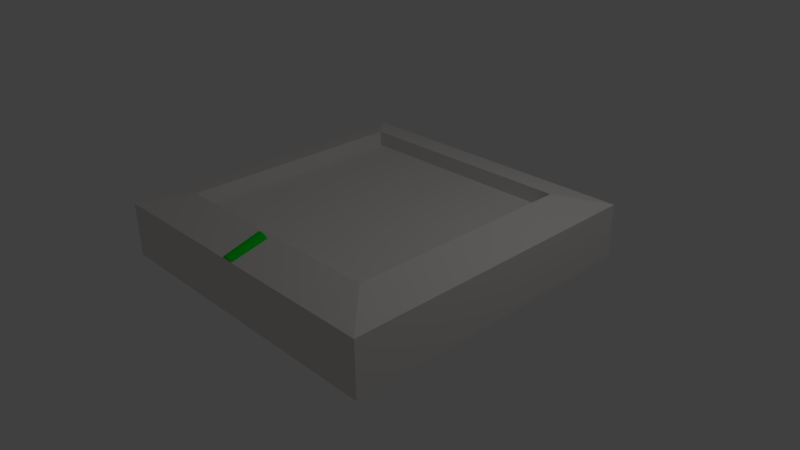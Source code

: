 # Source: tower_basement_1.blend  (saved by Blender 2.77.0; exported with 4.5.12 LTS)
import bpy
from mathutils import Matrix  # noqa: F401  (used for matrix-valued properties, if any)

bpy.ops.wm.read_factory_settings(use_empty=True)
scene = bpy.context.scene
scene.name = 'Scene'

# ---- collections
col_collection_1 = bpy.data.collections.new('Collection 1'); scene.collection.children.link(col_collection_1)

# ---- materials (node trees are filled in below, after node groups)
mat_material_001 = bpy.data.materials.new('Material.001')
mat_material_001.alpha_threshold = 0.0
mat_material_001.use_transparent_shadow = False
mat_material_001.diffuse_color = (0.0, 0.8, 0.02262, 1.0)
mat_material_001.roughness = 0.5
mat_material = bpy.data.materials.new('Material')
mat_material.alpha_threshold = 0.0
mat_material.use_transparent_shadow = False
mat_material.diffuse_color = (0.8, 0.7703, 0.7471, 1.0)
mat_material.roughness = 0.5
mat_material.line_color = (0.0, 0.0, 0.0, 1.0)

# ---- material node trees

# ---- world
world_world = bpy.data.worlds.new('World'); scene.world = world_world
world_world.color = (0.05088, 0.05088, 0.05088)
world_world.use_sun_shadow = False
world_world.sun_shadow_jitter_overblur = 0.0
world_world.cycles.sampling_method = 'MANUAL'

# ---- cameras
cam_camera = bpy.data.cameras.new('Camera')
cam_camera.clip_end = 100.0
cam_camera.lens = 35.0
cam_camera.sensor_width = 32.0
cam_camera.sensor_height = 18.0
cam_camera.ortho_scale = 7.314
cam_camera.dof.focus_distance = 0.0
cam_camera.dof.aperture_fstop = 128.0

# ---- lights
light_lamp = bpy.data.lights.new('Lamp', 'POINT')
light_lamp.transmission_factor = 0.0
light_lamp.cutoff_distance = 30.0
light_lamp.energy = 100.0
light_lamp.shadow_buffer_clip_start = 1.001
light_lamp.shadow_soft_size = 0.1
light_lamp.shadow_maximum_resolution = 0.006
light_lamp.use_absolute_resolution = True

# ---- meshes
me_cylinder_001 = bpy.data.meshes.new('Cylinder.001')
me_cylinder_001.from_pydata([(0.0, 1.0, -1.0), (0.0, 1.0, 1.0), (0.1951, 0.9808, -1.0), (0.1951, 0.9808, 1.0), (0.3827, 0.9239, -1.0), (0.3827, 0.9239, 1.0), (0.5556, 0.8315, -1.0), (0.5556, 0.8315, 1.0), (0.7071, 0.7071, -1.0), (0.7071, 0.7071, 1.0), (0.8315, 0.5556, -1.0), (0.8315, 0.5556, 1.0), (0.9239, 0.3827, -1.0), (0.9239, 0.3827, 1.0), (0.9808, 0.1951, -1.0), (0.9808, 0.1951, 1.0), (1.0, 7.55e-08, -1.0), (1.0, 7.55e-08, 1.0), (0.9808, -0.1951, -1.0), (0.9808, -0.1951, 1.0), (0.9239, -0.3827, -1.0), (0.9239, -0.3827, 1.0), (0.8315, -0.5556, -1.0), (0.8315, -0.5556, 1.0), (0.7071, -0.7071, -1.0), (0.7071, -0.7071, 1.0), (0.5556, -0.8315, -1.0), (0.5556, -0.8315, 1.0), (0.3827, -0.9239, -1.0), (0.3827, -0.9239, 1.0), (0.1951, -0.9808, -1.0), (0.1951, -0.9808, 1.0), (-3.258e-07, -1.0, -1.0), (-3.258e-07, -1.0, 1.0), (-0.1951, -0.9808, -1.0), (-0.1951, -0.9808, 1.0), (-0.3827, -0.9239, -1.0), (-0.3827, -0.9239, 1.0), (-0.5556, -0.8315, -1.0), (-0.5556, -0.8315, 1.0), (-0.7071, -0.7071, -1.0), (-0.7071, -0.7071, 1.0), (-0.8315, -0.5556, -1.0), (-0.8315, -0.5556, 1.0), (-0.9239, -0.3827, -1.0), (-0.9239, -0.3827, 1.0), (-0.9808, -0.1951, -1.0), (-0.9808, -0.1951, 1.0), (-1.0, 9.656e-07, -1.0), (-1.0, 9.656e-07, 1.0), (-0.9808, 0.1951, -1.0), (-0.9808, 0.1951, 1.0), (-0.9239, 0.3827, -1.0), (-0.9239, 0.3827, 1.0), (-0.8315, 0.5556, -1.0), (-0.8315, 0.5556, 1.0), (-0.7071, 0.7071, -1.0), (-0.7071, 0.7071, 1.0), (-0.5556, 0.8315, -1.0), (-0.5556, 0.8315, 1.0), (-0.3827, 0.9239, -1.0), (-0.3827, 0.9239, 1.0), (-0.1951, 0.9808, -1.0), (-0.1951, 0.9808, 1.0)], [], [(0, 1, 3, 2), (2, 3, 5, 4), (4, 5, 7, 6), (6, 7, 9, 8), (8, 9, 11, 10), (10, 11, 13, 12), (12, 13, 15, 14), (14, 15, 17, 16), (16, 17, 19, 18), (18, 19, 21, 20), (20, 21, 23, 22), (22, 23, 25, 24), (24, 25, 27, 26), (26, 27, 29, 28), (28, 29, 31, 30), (30, 31, 33, 32), (32, 33, 35, 34), (34, 35, 37, 36), (36, 37, 39, 38), (38, 39, 41, 40), (40, 41, 43, 42), (42, 43, 45, 44), (44, 45, 47, 46), (46, 47, 49, 48), (48, 49, 51, 50), (50, 51, 53, 52), (52, 53, 55, 54), (54, 55, 57, 56), (56, 57, 59, 58), (58, 59, 61, 60), (3, 1, 63, 61, 59, 57, 55, 53, 51, 49, 47, 45, 43, 41, 39, 37, 35, 33, 31, 29, 27, 25, 23, 21, 19, 17, 15, 13, 11, 9, 7, 5), (60, 61, 63, 62), (62, 63, 1, 0), (0, 2, 4, 6, 8, 10, 12, 14, 16, 18, 20, 22, 24, 26, 28, 30, 32, 34, 36, 38, 40, 42, 44, 46, 48, 50, 52, 54, 56, 58, 60, 62)])
me_cylinder_001.materials.append(mat_material_001)
me_cylinder_001.use_remesh_preserve_volume = False
me_cylinder_001.use_remesh_preserve_attributes = False
me_cylinder_001.use_mirror_vertex_groups = False
me_cylinder_001.update()
me_cube = bpy.data.meshes.new('Cube')
me_cube.from_pydata([(1.0, 1.0, -0.01022), (1.0, -1.0, -0.01022), (-1.0, -1.0, -0.01022), (-1.0, 1.0, -0.01022), (1.0, 1.0, 0.3341), (1.0, -1.0, 0.3341), (-1.0, -1.0, 0.3341), (-1.0, 1.0, 0.3341), (0.7348, 0.7348, 0.4015), (0.7348, -0.7348, 0.4015), (-0.7348, 0.7348, 0.4015), (-0.7348, -0.7348, 0.4015), (0.7348, 0.7348, 0.3039), (0.7348, -0.7348, 0.3039), (-0.7348, 0.7348, 0.3039), (-0.7348, -0.7348, 0.3039)], [], [(0, 1, 2, 3), (7, 6, 11, 10), (0, 4, 5, 1), (1, 5, 6, 2), (2, 6, 7, 3), (4, 0, 3, 7), (10, 11, 15, 14), (4, 7, 10, 8), (6, 5, 9, 11), (5, 4, 8, 9), (12, 14, 15, 13), (8, 10, 14, 12), (11, 9, 13, 15), (9, 8, 12, 13)])
me_cube.materials.append(mat_material)
me_cube.use_remesh_preserve_volume = False
me_cube.use_remesh_preserve_attributes = False
me_cube.use_mirror_vertex_groups = False
me_cube.update()

# ---- objects
ob_cylinder = bpy.data.objects.new('Cylinder', me_cylinder_001)
ob_cube = bpy.data.objects.new('Cube', me_cube)
ob_lamp = bpy.data.objects.new('Lamp', light_lamp)
ob_camera = bpy.data.objects.new('Camera', cam_camera)

# ---- transforms, parenting, visibility, modifiers, constraints
ob_cylinder.location = (-0.03584, -1.858, 0.7317)
ob_cylinder.rotation_euler = (-7.574, -0.0, 0.0)
ob_cylinder.scale = (0.0998, 0.0998, 0.2496)
ob_cylinder.lineart.crease_threshold = 0.0
ob_cube.location = (0.0, 0.0, 0.0)
ob_cube.scale = (2.121, 2.121, 2.121)
ob_cube.lock_rotations_4d = False
ob_cube.empty_display_type = 'ARROWS'
ob_cube.lineart.crease_threshold = 0.0
ob_lamp.location = (4.076, 1.005, 5.904)
ob_lamp.rotation_euler = (0.6503, 0.05522, 1.866)
ob_lamp.lock_rotations_4d = False
ob_lamp.empty_display_type = 'ARROWS'
ob_lamp.color = (0.0, 0.0, 0.0, 0.0)
ob_lamp.lineart.crease_threshold = 0.0
ob_camera.location = (7.481, -6.508, 5.344)
ob_camera.rotation_euler = (1.109, 0.01082, 0.8149)
ob_camera.lock_rotations_4d = False
ob_camera.empty_display_type = 'ARROWS'
ob_camera.color = (0.0, 0.0, 0.0, 0.0)
ob_camera.display_type = 'WIRE'
ob_camera.lineart.crease_threshold = 0.0

# ---- collection membership
col_collection_1.objects.link(ob_cylinder)
col_collection_1.objects.link(ob_cube)
col_collection_1.objects.link(ob_lamp)
col_collection_1.objects.link(ob_camera)

# ---- scene / render settings (as saved in the file)
scene.camera = ob_camera
scene.frame_start = 1; scene.frame_end = 250; scene.frame_set(1)
scene.render.engine = 'BLENDER_EEVEE_NEXT'
scene.render.resolution_percentage = 50
scene.render.dither_intensity = 0.0
scene.cycles.use_denoising = False
scene.cycles.samples = 128
scene.cycles.sampling_pattern = 'TABULATED_SOBOL'
scene.cycles.light_sampling_threshold = 0.0
scene.cycles.use_adaptive_sampling = False
scene.cycles.use_light_tree = False
scene.cycles.blur_glossy = 0.0
scene.cycles.sample_clamp_indirect = 0.0
scene.view_settings.view_transform = 'Standard'
bpy.context.view_layer.update()
